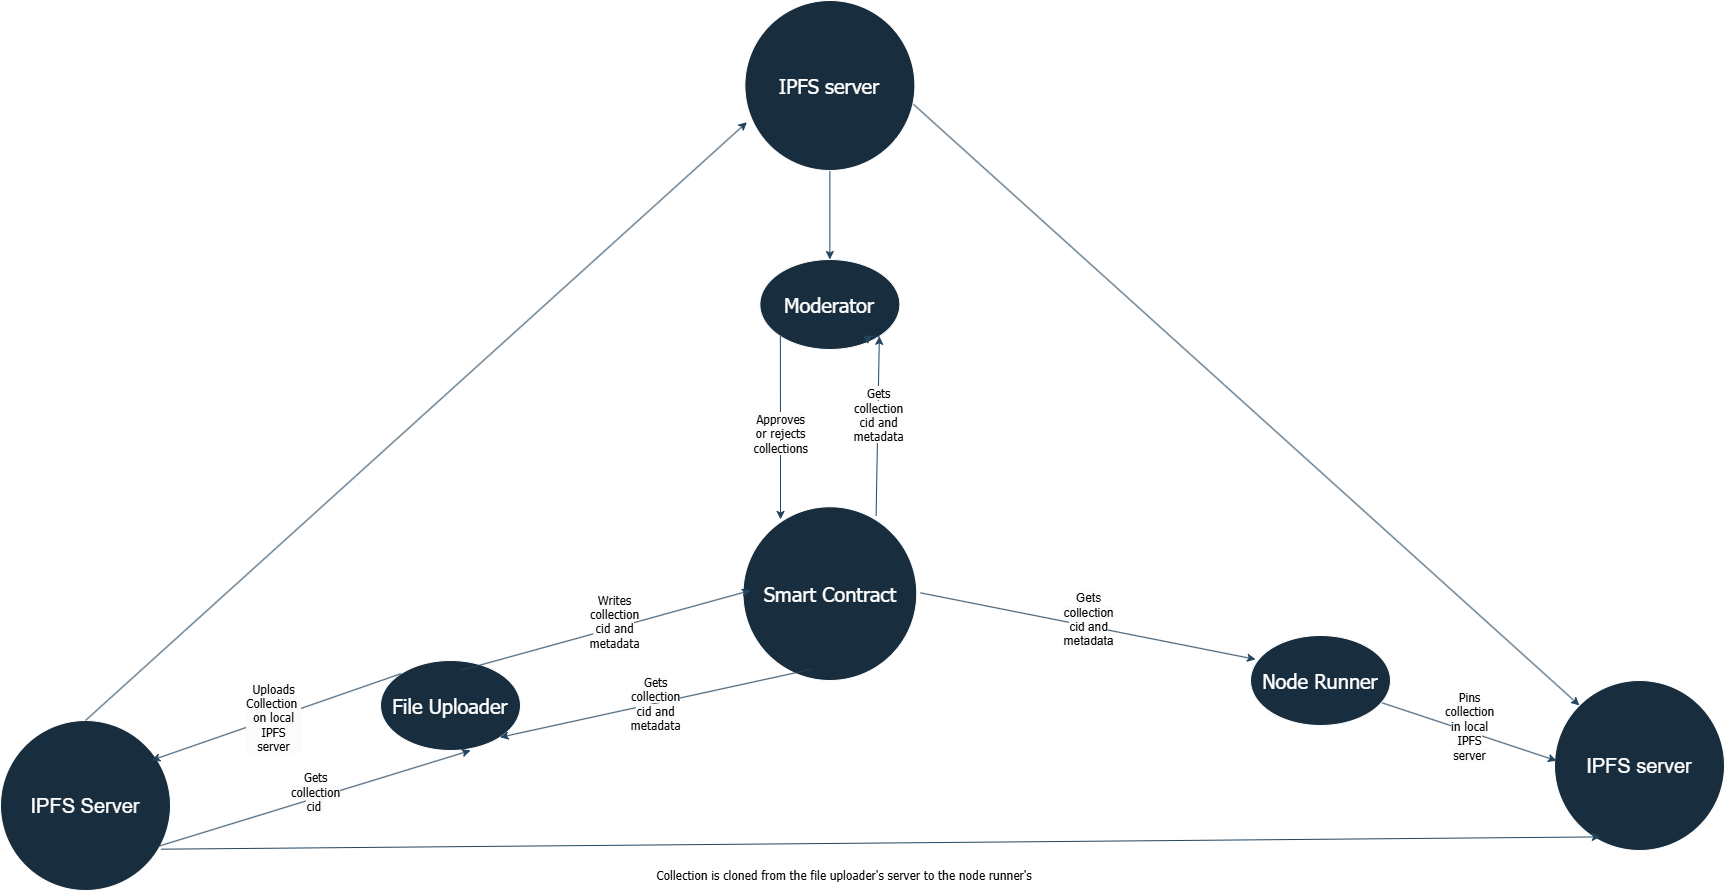

The diagram above was exported from draw.io. Its source (the exported page's mxGraphModel, read from the mxfile embedded in the PNG):
<mxGraphModel dx="2227" dy="1885" grid="1" gridSize="10" guides="1" tooltips="1" connect="1" arrows="1" fold="1" page="1" pageScale="1" pageWidth="827" pageHeight="1169" math="0" shadow="0">
  <root>
    <mxCell id="0" />
    <mxCell id="1" parent="0" />
    <mxCell id="FMimKDj9OjT1KmLUALR0-4" value="&lt;font style=&quot;font-size: 20px;&quot;&gt;Smart Contract&lt;/font&gt;" style="ellipse;whiteSpace=wrap;html=1;aspect=fixed;labelBackgroundColor=none;fontFamily=Tahoma;fillColor=#182E3E;strokeColor=#FFFFFF;fontColor=#FFFFFF;" vertex="1" parent="1">
      <mxGeometry x="-77.5" y="-662.75" width="173.75" height="173.75" as="geometry" />
    </mxCell>
    <mxCell id="FMimKDj9OjT1KmLUALR0-10" value="&lt;font style=&quot;font-size: 20px;&quot;&gt;IPFS Server&lt;/font&gt;" style="ellipse;whiteSpace=wrap;html=1;aspect=fixed;direction=south;labelBackgroundColor=none;fillColor=#182E3E;strokeColor=#FFFFFF;fontColor=#FFFFFF;" vertex="1" parent="1">
      <mxGeometry x="-820" y="-449" width="170" height="170" as="geometry" />
    </mxCell>
    <mxCell id="FMimKDj9OjT1KmLUALR0-15" value="&lt;font style=&quot;font-size: 20px;&quot;&gt;IPFS server&lt;/font&gt;" style="ellipse;whiteSpace=wrap;html=1;aspect=fixed;labelBackgroundColor=none;fillColor=#182E3E;strokeColor=#FFFFFF;fontColor=#FFFFFF;" vertex="1" parent="1">
      <mxGeometry x="734" y="-489" width="170" height="170" as="geometry" />
    </mxCell>
    <mxCell id="FMimKDj9OjT1KmLUALR0-19" value="&lt;font style=&quot;font-size: 20px;&quot;&gt;Moderator&lt;/font&gt;" style="ellipse;whiteSpace=wrap;html=1;labelBackgroundColor=none;fontFamily=Tahoma;fillColor=#182E3E;strokeColor=#FFFFFF;fontColor=#FFFFFF;" vertex="1" parent="1">
      <mxGeometry x="-60.63" y="-910" width="140" height="90" as="geometry" />
    </mxCell>
    <mxCell id="FMimKDj9OjT1KmLUALR0-23" value="&lt;font style=&quot;color: rgb(0, 0, 0);&quot;&gt;Collection is cloned from the file uploader's server to the node runner's&lt;/font&gt;" style="text;html=1;align=center;verticalAlign=middle;whiteSpace=wrap;rounded=0;labelBackgroundColor=none;fontFamily=Tahoma;fontColor=#FFFFFF;" vertex="1" parent="1">
      <mxGeometry x="-180" y="-309" width="407.5" height="30" as="geometry" />
    </mxCell>
    <mxCell id="FMimKDj9OjT1KmLUALR0-24" value="&lt;font style=&quot;font-size: 20px;&quot;&gt;File Uploader&lt;/font&gt;" style="ellipse;whiteSpace=wrap;html=1;labelBackgroundColor=none;fontFamily=Tahoma;fillColor=#182E3E;strokeColor=#FFFFFF;fontColor=#FFFFFF;" vertex="1" parent="1">
      <mxGeometry x="-440" y="-509" width="140" height="90" as="geometry" />
    </mxCell>
    <mxCell id="FMimKDj9OjT1KmLUALR0-59" value="" style="edgeStyle=orthogonalEdgeStyle;rounded=0;orthogonalLoop=1;jettySize=auto;html=1;labelBackgroundColor=none;fontColor=default;strokeColor=#23445D;" edge="1" parent="1" source="FMimKDj9OjT1KmLUALR0-25" target="FMimKDj9OjT1KmLUALR0-19">
      <mxGeometry relative="1" as="geometry" />
    </mxCell>
    <mxCell id="FMimKDj9OjT1KmLUALR0-25" value="&lt;font style=&quot;font-size: 20px;&quot;&gt;IPFS server&lt;/font&gt;" style="ellipse;whiteSpace=wrap;html=1;aspect=fixed;labelBackgroundColor=none;fontFamily=Tahoma;fillColor=#182E3E;strokeColor=#FFFFFF;fontColor=#FFFFFF;" vertex="1" parent="1">
      <mxGeometry x="-75.62" y="-1169" width="170" height="170" as="geometry" />
    </mxCell>
    <mxCell id="FMimKDj9OjT1KmLUALR0-29" value="" style="endArrow=classic;html=1;rounded=0;entryX=0.012;entryY=0.716;entryDx=0;entryDy=0;entryPerimeter=0;exitX=0;exitY=0.5;exitDx=0;exitDy=0;labelBackgroundColor=none;fontColor=default;strokeColor=#23445D;" edge="1" parent="1" source="FMimKDj9OjT1KmLUALR0-10" target="FMimKDj9OjT1KmLUALR0-25">
      <mxGeometry width="50" height="50" relative="1" as="geometry">
        <mxPoint x="-670" y="-539" as="sourcePoint" />
        <mxPoint x="-620" y="-589" as="targetPoint" />
      </mxGeometry>
    </mxCell>
    <mxCell id="FMimKDj9OjT1KmLUALR0-31" value="" style="endArrow=classic;html=1;rounded=0;entryX=0;entryY=0;entryDx=0;entryDy=0;labelBackgroundColor=none;fontColor=default;exitX=0.991;exitY=0.61;exitDx=0;exitDy=0;exitPerimeter=0;strokeColor=#23445D;" edge="1" parent="1" source="FMimKDj9OjT1KmLUALR0-25" target="FMimKDj9OjT1KmLUALR0-15">
      <mxGeometry width="50" height="50" relative="1" as="geometry">
        <mxPoint x="90" y="-949" as="sourcePoint" />
        <mxPoint x="410" y="-669" as="targetPoint" />
      </mxGeometry>
    </mxCell>
    <mxCell id="FMimKDj9OjT1KmLUALR0-6" value="&lt;font style=&quot;font-size: 20px;&quot;&gt;Node Runner&lt;/font&gt;" style="ellipse;whiteSpace=wrap;html=1;labelBackgroundColor=none;fontFamily=Tahoma;fillColor=#182E3E;strokeColor=#FFFFFF;fontColor=#FFFFFF;" vertex="1" parent="1">
      <mxGeometry x="430" y="-534" width="140" height="90" as="geometry" />
    </mxCell>
    <mxCell id="FMimKDj9OjT1KmLUALR0-38" value="" style="endArrow=classic;html=1;rounded=0;exitX=0.757;exitY=0.056;exitDx=0;exitDy=0;exitPerimeter=0;entryX=0.269;entryY=0.92;entryDx=0;entryDy=0;entryPerimeter=0;labelBackgroundColor=none;fontColor=default;strokeColor=#23445D;" edge="1" parent="1" source="FMimKDj9OjT1KmLUALR0-10" target="FMimKDj9OjT1KmLUALR0-15">
      <mxGeometry width="50" height="50" relative="1" as="geometry">
        <mxPoint x="-510" y="-319" as="sourcePoint" />
        <mxPoint x="-440" y="-319" as="targetPoint" />
      </mxGeometry>
    </mxCell>
    <mxCell id="FMimKDj9OjT1KmLUALR0-42" value="" style="endArrow=classic;html=1;rounded=0;entryX=0.234;entryY=0.111;entryDx=0;entryDy=0;entryPerimeter=0;exitX=0;exitY=0;exitDx=0;exitDy=0;labelBackgroundColor=none;fontColor=default;strokeColor=#23445D;" edge="1" parent="1" source="FMimKDj9OjT1KmLUALR0-24" target="FMimKDj9OjT1KmLUALR0-10">
      <mxGeometry relative="1" as="geometry">
        <mxPoint x="-476.00377645461754" y="-489.0006221955979" as="sourcePoint" />
        <mxPoint x="-661.2900000000002" y="-413.06000000000006" as="targetPoint" />
      </mxGeometry>
    </mxCell>
    <mxCell id="FMimKDj9OjT1KmLUALR0-43" value="Label" style="edgeLabel;resizable=0;html=1;;align=center;verticalAlign=middle;fontFamily=Tahoma;labelBackgroundColor=none;fontColor=#FFFFFF;" connectable="0" vertex="1" parent="FMimKDj9OjT1KmLUALR0-42">
      <mxGeometry relative="1" as="geometry" />
    </mxCell>
    <mxCell id="FMimKDj9OjT1KmLUALR0-44" value="&lt;font style=&quot;font-size: 12px; text-wrap-mode: wrap; background-color: rgb(251, 251, 251); color: rgb(0, 0, 0);&quot;&gt;Uploads Collection&amp;nbsp;&lt;/font&gt;&lt;div style=&quot;font-size: 12px; text-wrap-mode: wrap; background-color: rgb(251, 251, 251);&quot;&gt;&lt;font style=&quot;color: rgb(0, 0, 0);&quot;&gt;on local IPFS server&lt;/font&gt;&lt;/div&gt;" style="edgeLabel;html=1;align=center;verticalAlign=middle;resizable=0;points=[];fontFamily=Tahoma;labelBackgroundColor=none;fontColor=#FFFFFF;" vertex="1" connectable="0" parent="FMimKDj9OjT1KmLUALR0-42">
      <mxGeometry x="0.0215" y="-1" relative="1" as="geometry">
        <mxPoint as="offset" />
      </mxGeometry>
    </mxCell>
    <mxCell id="FMimKDj9OjT1KmLUALR0-82" value="Text" style="edgeLabel;html=1;align=center;verticalAlign=middle;resizable=0;points=[];strokeColor=#FFFFFF;fontColor=#FFFFFF;fillColor=#182E3E;labelBackgroundColor=none;" vertex="1" connectable="0" parent="FMimKDj9OjT1KmLUALR0-42">
      <mxGeometry x="-0.0161" relative="1" as="geometry">
        <mxPoint x="112" y="-167" as="offset" />
      </mxGeometry>
    </mxCell>
    <mxCell id="FMimKDj9OjT1KmLUALR0-84" value="Text" style="edgeLabel;html=1;align=center;verticalAlign=middle;resizable=0;points=[];strokeColor=#FFFFFF;fontColor=#FFFFFF;fillColor=#182E3E;labelBackgroundColor=none;" vertex="1" connectable="0" parent="FMimKDj9OjT1KmLUALR0-42">
      <mxGeometry x="-0.0482" y="-3" relative="1" as="geometry">
        <mxPoint x="119" y="-102" as="offset" />
      </mxGeometry>
    </mxCell>
    <mxCell id="FMimKDj9OjT1KmLUALR0-46" value="" style="endArrow=classic;html=1;rounded=0;exitX=0.94;exitY=0.748;exitDx=0;exitDy=0;exitPerimeter=0;entryX=0.012;entryY=0.472;entryDx=0;entryDy=0;entryPerimeter=0;labelBackgroundColor=none;fontColor=default;strokeColor=#23445D;" edge="1" parent="1" source="FMimKDj9OjT1KmLUALR0-6" target="FMimKDj9OjT1KmLUALR0-15">
      <mxGeometry relative="1" as="geometry">
        <mxPoint x="550" y="-469" as="sourcePoint" />
        <mxPoint x="730" y="-409" as="targetPoint" />
      </mxGeometry>
    </mxCell>
    <mxCell id="FMimKDj9OjT1KmLUALR0-47" value="&#10;&lt;span style=&quot;color: rgb(0, 0, 0); font-size: 12px; font-style: normal; font-variant-ligatures: normal; font-variant-caps: normal; font-weight: 400; letter-spacing: normal; orphans: 2; text-align: center; text-indent: 0px; text-transform: none; widows: 2; word-spacing: 0px; -webkit-text-stroke-width: 0px; white-space: normal; background-color: rgb(251, 251, 251); text-decoration-thickness: initial; text-decoration-style: initial; text-decoration-color: initial; float: none; display: inline !important;&quot;&gt;Pins collection in local IPFS server&lt;/span&gt;&#10;&#10;" style="edgeLabel;resizable=0;html=1;;align=center;verticalAlign=middle;fontFamily=Tahoma;labelBackgroundColor=none;fontColor=#FFFFFF;" connectable="0" vertex="1" parent="FMimKDj9OjT1KmLUALR0-46">
      <mxGeometry relative="1" as="geometry" />
    </mxCell>
    <mxCell id="FMimKDj9OjT1KmLUALR0-60" value="&#10;&lt;span style=&quot;color: rgb(0, 0, 0); font-family: Helvetica; font-size: 12px; font-style: normal; font-variant-ligatures: normal; font-variant-caps: normal; font-weight: 400; letter-spacing: normal; orphans: 2; text-align: center; text-indent: 0px; text-transform: none; widows: 2; word-spacing: 0px; -webkit-text-stroke-width: 0px; white-space: normal; background-color: rgb(251, 251, 251); text-decoration-thickness: initial; text-decoration-style: initial; text-decoration-color: initial; display: inline !important; float: none;&quot;&gt;Gets collection cid and metadata&lt;/span&gt;&#10;&#10;" style="endArrow=classic;html=1;rounded=0;entryX=0.036;entryY=0.265;entryDx=0;entryDy=0;entryPerimeter=0;labelBackgroundColor=none;fontColor=default;strokeColor=#23445D;" edge="1" parent="1" target="FMimKDj9OjT1KmLUALR0-6">
      <mxGeometry relative="1" as="geometry">
        <mxPoint x="100" y="-576.64" as="sourcePoint" />
        <mxPoint x="200" y="-576.64" as="targetPoint" />
      </mxGeometry>
    </mxCell>
    <mxCell id="FMimKDj9OjT1KmLUALR0-62" value="" style="endArrow=classic;html=1;rounded=0;labelBackgroundColor=none;fontColor=default;strokeColor=#23445D;entryX=0.216;entryY=0.073;entryDx=0;entryDy=0;entryPerimeter=0;exitX=0;exitY=1;exitDx=0;exitDy=0;" edge="1" parent="1" source="FMimKDj9OjT1KmLUALR0-19" target="FMimKDj9OjT1KmLUALR0-4">
      <mxGeometry relative="1" as="geometry">
        <mxPoint x="-20" y="-780" as="sourcePoint" />
        <mxPoint x="-40" y="-690" as="targetPoint" />
      </mxGeometry>
    </mxCell>
    <mxCell id="FMimKDj9OjT1KmLUALR0-63" value="Label" style="edgeLabel;resizable=0;html=1;;align=center;verticalAlign=middle;fontFamily=Tahoma;labelBackgroundColor=none;fontColor=#FFFFFF;" connectable="0" vertex="1" parent="FMimKDj9OjT1KmLUALR0-62">
      <mxGeometry relative="1" as="geometry" />
    </mxCell>
    <mxCell id="FMimKDj9OjT1KmLUALR0-65" value="&lt;div&gt;&lt;span style=&quot;font-size: 12px; text-wrap-mode: wrap; background-color: rgb(251, 251, 251);&quot;&gt;&lt;span style=&quot;color: rgb(0, 0, 0);&quot;&gt;Approves or rejects collections&lt;/span&gt;&lt;/span&gt;&lt;/div&gt;" style="edgeLabel;html=1;align=center;verticalAlign=middle;resizable=0;points=[];fontFamily=Tahoma;labelBackgroundColor=none;fontColor=#FFFFFF;" vertex="1" connectable="0" parent="FMimKDj9OjT1KmLUALR0-62">
      <mxGeometry x="0.0568" relative="1" as="geometry">
        <mxPoint as="offset" />
      </mxGeometry>
    </mxCell>
    <mxCell id="FMimKDj9OjT1KmLUALR0-70" value="" style="endArrow=classic;html=1;rounded=0;exitX=0.741;exitY=0.075;exitDx=0;exitDy=0;exitPerimeter=0;entryX=0.643;entryY=1;entryDx=0;entryDy=0;entryPerimeter=0;labelBackgroundColor=none;fontColor=default;strokeColor=#23445D;" edge="1" parent="1" source="FMimKDj9OjT1KmLUALR0-10" target="FMimKDj9OjT1KmLUALR0-24">
      <mxGeometry relative="1" as="geometry">
        <mxPoint x="-404.85" y="-437.12" as="sourcePoint" />
        <mxPoint x="-280" y="-389" as="targetPoint" />
      </mxGeometry>
    </mxCell>
    <mxCell id="FMimKDj9OjT1KmLUALR0-71" value="&#10;&lt;span style=&quot;color: rgb(0, 0, 0); font-size: 12px; font-style: normal; font-variant-ligatures: normal; font-variant-caps: normal; font-weight: 400; letter-spacing: normal; orphans: 2; text-align: center; text-indent: 0px; text-transform: none; widows: 2; word-spacing: 0px; -webkit-text-stroke-width: 0px; white-space: normal; background-color: rgb(251, 251, 251); text-decoration-thickness: initial; text-decoration-style: initial; text-decoration-color: initial; float: none; display: inline !important;&quot;&gt;Gets collection cid&amp;nbsp;&lt;/span&gt;&#10;&#10;" style="edgeLabel;resizable=0;html=1;;align=center;verticalAlign=middle;fontFamily=Tahoma;labelBackgroundColor=none;fontColor=#FFFFFF;" connectable="0" vertex="1" parent="FMimKDj9OjT1KmLUALR0-70">
      <mxGeometry relative="1" as="geometry" />
    </mxCell>
    <mxCell id="FMimKDj9OjT1KmLUALR0-77" value="&lt;div&gt;&lt;br&gt;&lt;/div&gt;&lt;div&gt;&lt;br&gt;&lt;/div&gt;" style="edgeLabel;html=1;align=center;verticalAlign=middle;resizable=0;points=[];fontFamily=Tahoma;labelBackgroundColor=none;fontColor=#FFFFFF;" vertex="1" connectable="0" parent="FMimKDj9OjT1KmLUALR0-70">
      <mxGeometry x="-0.0069" y="10" relative="1" as="geometry">
        <mxPoint as="offset" />
      </mxGeometry>
    </mxCell>
    <mxCell id="FMimKDj9OjT1KmLUALR0-79" value="" style="endArrow=classic;html=1;rounded=0;entryX=1;entryY=1;entryDx=0;entryDy=0;labelBackgroundColor=none;fontColor=default;strokeColor=#23445D;" edge="1" parent="1" target="FMimKDj9OjT1KmLUALR0-24">
      <mxGeometry relative="1" as="geometry">
        <mxPoint x="-10" y="-500" as="sourcePoint" />
        <mxPoint x="-350" y="-409" as="targetPoint" />
        <Array as="points" />
      </mxGeometry>
    </mxCell>
    <mxCell id="FMimKDj9OjT1KmLUALR0-80" value="&#10;&lt;br style=&quot;forced-color-adjust: none; color: rgb(0, 0, 0); font-size: 11px; font-style: normal; font-variant-ligatures: normal; font-variant-caps: normal; font-weight: 400; letter-spacing: normal; orphans: 2; text-align: center; text-indent: 0px; text-transform: none; widows: 2; word-spacing: 0px; -webkit-text-stroke-width: 0px; white-space: nowrap; text-decoration-thickness: initial; text-decoration-style: initial; text-decoration-color: initial;&quot;&gt;&lt;span data-mx-given-colors=&quot;{&amp;quot;color&amp;quot;:&amp;quot;rgb(0, 0, 0)&amp;quot;,&amp;quot;background-color&amp;quot;:&amp;quot;rgb(251, 251, 251)&amp;quot;}&quot; style=&quot;forced-color-adjust: none; color: light-dark(rgb(0, 0, 0), rgb(237, 237, 237)); font-style: normal; font-variant-ligatures: normal; font-variant-caps: normal; font-weight: 400; letter-spacing: normal; orphans: 2; text-align: center; text-indent: 0px; text-transform: none; widows: 2; word-spacing: 0px; -webkit-text-stroke-width: 0px; white-space: normal; text-decoration-thickness: initial; text-decoration-style: initial; text-decoration-color: initial; font-size: 12px; background-color: light-dark(rgb(251, 251, 251), rgb(21, 21, 21)); float: none; display: inline !important;&quot;&gt;Gets collection cid and metadata&lt;/span&gt;&lt;br style=&quot;forced-color-adjust: none; color: rgb(0, 0, 0); font-size: 11px; font-style: normal; font-variant-ligatures: normal; font-variant-caps: normal; font-weight: 400; letter-spacing: normal; orphans: 2; text-align: center; text-indent: 0px; text-transform: none; widows: 2; word-spacing: 0px; -webkit-text-stroke-width: 0px; white-space: nowrap; text-decoration-thickness: initial; text-decoration-style: initial; text-decoration-color: initial;&quot;&gt;&#10;&#10;" style="edgeLabel;resizable=0;html=1;;align=center;verticalAlign=middle;fontFamily=Tahoma;labelBackgroundColor=none;fontColor=#FFFFFF;" connectable="0" vertex="1" parent="FMimKDj9OjT1KmLUALR0-79">
      <mxGeometry relative="1" as="geometry" />
    </mxCell>
    <mxCell id="FMimKDj9OjT1KmLUALR0-85" value="" style="endArrow=classic;html=1;rounded=0;exitX=0.5;exitY=0;exitDx=0;exitDy=0;labelBackgroundColor=none;fontColor=default;strokeColor=#23445D;" edge="1" parent="1">
      <mxGeometry relative="1" as="geometry">
        <mxPoint x="-360" y="-499" as="sourcePoint" />
        <mxPoint x="-70" y="-579" as="targetPoint" />
      </mxGeometry>
    </mxCell>
    <mxCell id="FMimKDj9OjT1KmLUALR0-86" value="Label" style="edgeLabel;resizable=0;html=1;;align=center;verticalAlign=middle;fontFamily=Tahoma;labelBackgroundColor=none;fontColor=#FFFFFF;" connectable="0" vertex="1" parent="FMimKDj9OjT1KmLUALR0-85">
      <mxGeometry relative="1" as="geometry" />
    </mxCell>
    <mxCell id="FMimKDj9OjT1KmLUALR0-87" value="&lt;span style=&quot;font-size: 12px; text-wrap-mode: wrap; background-color: rgb(251, 251, 251);&quot;&gt;&lt;font style=&quot;color: rgb(0, 0, 0);&quot;&gt;Writes collection cid and metadata&lt;/font&gt;&lt;/span&gt;&lt;div&gt;&lt;span style=&quot;font-size: 12px; text-wrap-mode: wrap; background-color: rgb(251, 251, 251);&quot;&gt;&lt;br&gt;&lt;/span&gt;&lt;/div&gt;" style="edgeLabel;html=1;align=center;verticalAlign=middle;resizable=0;points=[];fontFamily=Tahoma;labelBackgroundColor=none;fontColor=#FFFFFF;" vertex="1" connectable="0" parent="FMimKDj9OjT1KmLUALR0-85">
      <mxGeometry x="0.0568" relative="1" as="geometry">
        <mxPoint as="offset" />
      </mxGeometry>
    </mxCell>
    <mxCell id="FMimKDj9OjT1KmLUALR0-89" value="" style="endArrow=classic;html=1;rounded=0;labelBackgroundColor=none;fontColor=default;strokeColor=#23445D;entryX=1;entryY=1;entryDx=0;entryDy=0;exitX=0.766;exitY=0.053;exitDx=0;exitDy=0;exitPerimeter=0;" edge="1" parent="1" source="FMimKDj9OjT1KmLUALR0-4" target="FMimKDj9OjT1KmLUALR0-19">
      <mxGeometry relative="1" as="geometry">
        <mxPoint x="60" y="-660" as="sourcePoint" />
        <mxPoint x="210" y="-800" as="targetPoint" />
      </mxGeometry>
    </mxCell>
    <mxCell id="FMimKDj9OjT1KmLUALR0-90" value="Label" style="edgeLabel;resizable=0;html=1;;align=center;verticalAlign=middle;fontFamily=Tahoma;labelBackgroundColor=none;fontColor=#FFFFFF;" connectable="0" vertex="1" parent="FMimKDj9OjT1KmLUALR0-89">
      <mxGeometry relative="1" as="geometry" />
    </mxCell>
    <mxCell id="FMimKDj9OjT1KmLUALR0-91" value="&#10;&lt;span style=&quot;color: rgb(0, 0, 0); font-family: Tahoma; font-size: 12px; font-style: normal; font-variant-ligatures: normal; font-variant-caps: normal; font-weight: 400; letter-spacing: normal; orphans: 2; text-align: center; text-indent: 0px; text-transform: none; widows: 2; word-spacing: 0px; -webkit-text-stroke-width: 0px; white-space: normal; background-color: rgb(251, 251, 251); text-decoration-thickness: initial; text-decoration-style: initial; text-decoration-color: initial; display: inline !important; float: none;&quot;&gt;Gets collection cid and metadata&lt;/span&gt;&#10;&#10;" style="edgeLabel;html=1;align=center;verticalAlign=middle;resizable=0;points=[];fontFamily=Tahoma;labelBackgroundColor=none;fontColor=#FFFFFF;" vertex="1" connectable="0" parent="FMimKDj9OjT1KmLUALR0-89">
      <mxGeometry x="0.0568" relative="1" as="geometry">
        <mxPoint as="offset" />
      </mxGeometry>
    </mxCell>
    <mxCell id="FMimKDj9OjT1KmLUALR0-93" style="edgeStyle=orthogonalEdgeStyle;rounded=0;orthogonalLoop=1;jettySize=auto;html=1;exitX=1;exitY=1;exitDx=0;exitDy=0;entryX=0.77;entryY=0.941;entryDx=0;entryDy=0;entryPerimeter=0;strokeColor=#23445D;" edge="1" parent="1" source="FMimKDj9OjT1KmLUALR0-19" target="FMimKDj9OjT1KmLUALR0-19">
      <mxGeometry relative="1" as="geometry" />
    </mxCell>
  </root>
</mxGraphModel>